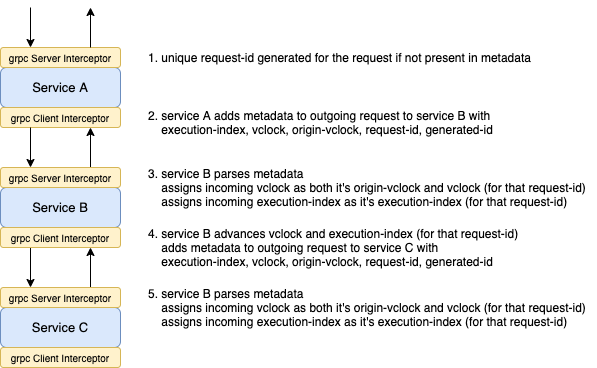

The diagram above was exported from draw.io. Its source (the exported page's mxGraphModel, read from the mxfile embedded in the PNG):
<mxGraphModel dx="1106" dy="2166" grid="1" gridSize="10" guides="1" tooltips="1" connect="1" arrows="1" fold="1" page="1" pageScale="1" pageWidth="827" pageHeight="1169" math="0" shadow="0">
  <root>
    <mxCell id="WIyWlLk6GJQsqaUBKTNV-0" />
    <mxCell id="WIyWlLk6GJQsqaUBKTNV-1" parent="WIyWlLk6GJQsqaUBKTNV-0" />
    <mxCell id="86Rk5KBWzWTgcTbYPpXl-1" value="Service A" style="rounded=1;whiteSpace=wrap;html=1;fontSize=13;glass=0;strokeWidth=1;shadow=0;fillColor=#dae8fc;strokeColor=#6c8ebf;" parent="WIyWlLk6GJQsqaUBKTNV-1" vertex="1">
      <mxGeometry x="20" y="-1090" width="120" height="40" as="geometry" />
    </mxCell>
    <mxCell id="86Rk5KBWzWTgcTbYPpXl-19" value="1. unique request-id generated for the request if not present in metadata" style="text;html=1;strokeColor=none;fillColor=none;align=left;verticalAlign=middle;whiteSpace=wrap;rounded=0;" parent="WIyWlLk6GJQsqaUBKTNV-1" vertex="1">
      <mxGeometry x="166" y="-1110" width="424" height="20" as="geometry" />
    </mxCell>
    <mxCell id="86Rk5KBWzWTgcTbYPpXl-23" value="2. service A adds metadata&amp;nbsp;to outgoing request to service B with&lt;br&gt;&amp;nbsp; &amp;nbsp; execution-index, vclock, origin-vclock, request-id, generated-id" style="text;html=1;strokeColor=none;fillColor=none;align=left;verticalAlign=middle;whiteSpace=wrap;rounded=0;" parent="WIyWlLk6GJQsqaUBKTNV-1" vertex="1">
      <mxGeometry x="166" y="-1050" width="376" height="30" as="geometry" />
    </mxCell>
    <mxCell id="86Rk5KBWzWTgcTbYPpXl-26" value="3. service B parses metadata&lt;br&gt;&amp;nbsp; &amp;nbsp; assigns incoming vclock as both it's origin-vclock and vclock (for that request-id)&lt;br&gt;&amp;nbsp; &amp;nbsp; assigns incoming execution-index as it's execution-index (for that request-id)" style="text;html=1;strokeColor=none;fillColor=none;align=left;verticalAlign=middle;whiteSpace=wrap;rounded=0;" parent="WIyWlLk6GJQsqaUBKTNV-1" vertex="1">
      <mxGeometry x="166" y="-990" width="450" height="40" as="geometry" />
    </mxCell>
    <mxCell id="86Rk5KBWzWTgcTbYPpXl-27" value="&lt;span style=&quot;font-size: 10px&quot;&gt;grpc Server Interceptor&lt;/span&gt;" style="rounded=1;whiteSpace=wrap;html=1;fontSize=13;glass=0;strokeWidth=1;shadow=0;fillColor=#fff2cc;strokeColor=#d6b656;" parent="WIyWlLk6GJQsqaUBKTNV-1" vertex="1">
      <mxGeometry x="20" y="-1110" width="120" height="20" as="geometry" />
    </mxCell>
    <mxCell id="86Rk5KBWzWTgcTbYPpXl-28" value="&lt;span style=&quot;font-size: 10px&quot;&gt;grpc Client Interceptor&lt;/span&gt;" style="rounded=1;whiteSpace=wrap;html=1;fontSize=13;glass=0;strokeWidth=1;shadow=0;fillColor=#fff2cc;strokeColor=#d6b656;" parent="WIyWlLk6GJQsqaUBKTNV-1" vertex="1">
      <mxGeometry x="20" y="-1050" width="120" height="20" as="geometry" />
    </mxCell>
    <mxCell id="86Rk5KBWzWTgcTbYPpXl-29" value="Service B" style="rounded=1;whiteSpace=wrap;html=1;fontSize=13;glass=0;strokeWidth=1;shadow=0;fillColor=#dae8fc;strokeColor=#6c8ebf;" parent="WIyWlLk6GJQsqaUBKTNV-1" vertex="1">
      <mxGeometry x="20" y="-970" width="120" height="40" as="geometry" />
    </mxCell>
    <mxCell id="86Rk5KBWzWTgcTbYPpXl-43" style="edgeStyle=orthogonalEdgeStyle;rounded=0;orthogonalLoop=1;jettySize=auto;html=1;exitX=0.75;exitY=0;exitDx=0;exitDy=0;entryX=0.75;entryY=1;entryDx=0;entryDy=0;startArrow=none;startFill=0;" parent="WIyWlLk6GJQsqaUBKTNV-1" source="86Rk5KBWzWTgcTbYPpXl-30" target="86Rk5KBWzWTgcTbYPpXl-28" edge="1">
      <mxGeometry relative="1" as="geometry" />
    </mxCell>
    <mxCell id="86Rk5KBWzWTgcTbYPpXl-30" value="&lt;span style=&quot;font-size: 10px&quot;&gt;grpc Server Interceptor&lt;/span&gt;" style="rounded=1;whiteSpace=wrap;html=1;fontSize=13;glass=0;strokeWidth=1;shadow=0;fillColor=#fff2cc;strokeColor=#d6b656;" parent="WIyWlLk6GJQsqaUBKTNV-1" vertex="1">
      <mxGeometry x="20" y="-990" width="120" height="20" as="geometry" />
    </mxCell>
    <mxCell id="86Rk5KBWzWTgcTbYPpXl-37" style="edgeStyle=orthogonalEdgeStyle;rounded=0;orthogonalLoop=1;jettySize=auto;html=1;exitX=0.25;exitY=1;exitDx=0;exitDy=0;entryX=0.25;entryY=0;entryDx=0;entryDy=0;startArrow=none;startFill=0;" parent="WIyWlLk6GJQsqaUBKTNV-1" source="86Rk5KBWzWTgcTbYPpXl-31" target="86Rk5KBWzWTgcTbYPpXl-33" edge="1">
      <mxGeometry relative="1" as="geometry" />
    </mxCell>
    <mxCell id="86Rk5KBWzWTgcTbYPpXl-31" value="&lt;span style=&quot;font-size: 10px&quot;&gt;grpc Client Interceptor&lt;/span&gt;" style="rounded=1;whiteSpace=wrap;html=1;fontSize=13;glass=0;strokeWidth=1;shadow=0;fillColor=#fff2cc;strokeColor=#d6b656;" parent="WIyWlLk6GJQsqaUBKTNV-1" vertex="1">
      <mxGeometry x="20" y="-930" width="120" height="20" as="geometry" />
    </mxCell>
    <mxCell id="86Rk5KBWzWTgcTbYPpXl-32" value="Service C" style="rounded=1;whiteSpace=wrap;html=1;fontSize=13;glass=0;strokeWidth=1;shadow=0;fillColor=#dae8fc;strokeColor=#6c8ebf;" parent="WIyWlLk6GJQsqaUBKTNV-1" vertex="1">
      <mxGeometry x="20" y="-850" width="120" height="40" as="geometry" />
    </mxCell>
    <mxCell id="86Rk5KBWzWTgcTbYPpXl-47" style="edgeStyle=orthogonalEdgeStyle;rounded=0;orthogonalLoop=1;jettySize=auto;html=1;exitX=0.75;exitY=0;exitDx=0;exitDy=0;entryX=0.75;entryY=1;entryDx=0;entryDy=0;startArrow=none;startFill=0;" parent="WIyWlLk6GJQsqaUBKTNV-1" source="86Rk5KBWzWTgcTbYPpXl-33" target="86Rk5KBWzWTgcTbYPpXl-31" edge="1">
      <mxGeometry relative="1" as="geometry" />
    </mxCell>
    <mxCell id="86Rk5KBWzWTgcTbYPpXl-33" value="&lt;span style=&quot;font-size: 10px&quot;&gt;grpc Server Interceptor&lt;/span&gt;" style="rounded=1;whiteSpace=wrap;html=1;fontSize=13;glass=0;strokeWidth=1;shadow=0;fillColor=#fff2cc;strokeColor=#d6b656;" parent="WIyWlLk6GJQsqaUBKTNV-1" vertex="1">
      <mxGeometry x="20" y="-870" width="120" height="20" as="geometry" />
    </mxCell>
    <mxCell id="86Rk5KBWzWTgcTbYPpXl-34" value="&lt;span style=&quot;font-size: 10px&quot;&gt;grpc Client Interceptor&lt;/span&gt;" style="rounded=1;whiteSpace=wrap;html=1;fontSize=13;glass=0;strokeWidth=1;shadow=0;fillColor=#fff2cc;strokeColor=#d6b656;" parent="WIyWlLk6GJQsqaUBKTNV-1" vertex="1">
      <mxGeometry x="20" y="-810" width="120" height="20" as="geometry" />
    </mxCell>
    <mxCell id="86Rk5KBWzWTgcTbYPpXl-35" value="" style="endArrow=classic;html=1;exitX=0.25;exitY=1;exitDx=0;exitDy=0;entryX=0.25;entryY=0;entryDx=0;entryDy=0;" parent="WIyWlLk6GJQsqaUBKTNV-1" source="86Rk5KBWzWTgcTbYPpXl-28" target="86Rk5KBWzWTgcTbYPpXl-30" edge="1">
      <mxGeometry width="50" height="50" relative="1" as="geometry">
        <mxPoint x="376" y="-1110" as="sourcePoint" />
        <mxPoint x="426" y="-1160" as="targetPoint" />
      </mxGeometry>
    </mxCell>
    <mxCell id="86Rk5KBWzWTgcTbYPpXl-38" value="" style="endArrow=classic;html=1;entryX=0.25;entryY=0;entryDx=0;entryDy=0;" parent="WIyWlLk6GJQsqaUBKTNV-1" target="86Rk5KBWzWTgcTbYPpXl-27" edge="1">
      <mxGeometry width="50" height="50" relative="1" as="geometry">
        <mxPoint x="50" y="-1150" as="sourcePoint" />
        <mxPoint x="426" y="-1160" as="targetPoint" />
      </mxGeometry>
    </mxCell>
    <mxCell id="86Rk5KBWzWTgcTbYPpXl-39" value="4. service B advances vclock and execution-index (for that request-id)&lt;br&gt;&amp;nbsp; &amp;nbsp; adds metadata&amp;nbsp;to outgoing request to service C with&amp;nbsp;&lt;br&gt;&amp;nbsp; &amp;nbsp; execution-index, vclock, origin-vclock, request-id, generated-id" style="text;html=1;strokeColor=none;fillColor=none;align=left;verticalAlign=middle;whiteSpace=wrap;rounded=0;" parent="WIyWlLk6GJQsqaUBKTNV-1" vertex="1">
      <mxGeometry x="166" y="-930" width="390" height="40" as="geometry" />
    </mxCell>
    <mxCell id="86Rk5KBWzWTgcTbYPpXl-40" value="5. service B parses metadata&lt;br&gt;&amp;nbsp; &amp;nbsp; assigns incoming vclock as both it's origin-vclock and vclock (for that request-id)&lt;br&gt;&amp;nbsp; &amp;nbsp; assigns incoming execution-index as it's execution-index (for that request-id)" style="text;html=1;strokeColor=none;fillColor=none;align=left;verticalAlign=middle;whiteSpace=wrap;rounded=0;" parent="WIyWlLk6GJQsqaUBKTNV-1" vertex="1">
      <mxGeometry x="166" y="-870" width="450" height="40" as="geometry" />
    </mxCell>
    <mxCell id="86Rk5KBWzWTgcTbYPpXl-41" value="" style="endArrow=classic;html=1;exitX=0.75;exitY=0;exitDx=0;exitDy=0;" parent="WIyWlLk6GJQsqaUBKTNV-1" source="86Rk5KBWzWTgcTbYPpXl-27" edge="1">
      <mxGeometry width="50" height="50" relative="1" as="geometry">
        <mxPoint x="156" y="-1150" as="sourcePoint" />
        <mxPoint x="110" y="-1150" as="targetPoint" />
      </mxGeometry>
    </mxCell>
  </root>
</mxGraphModel>